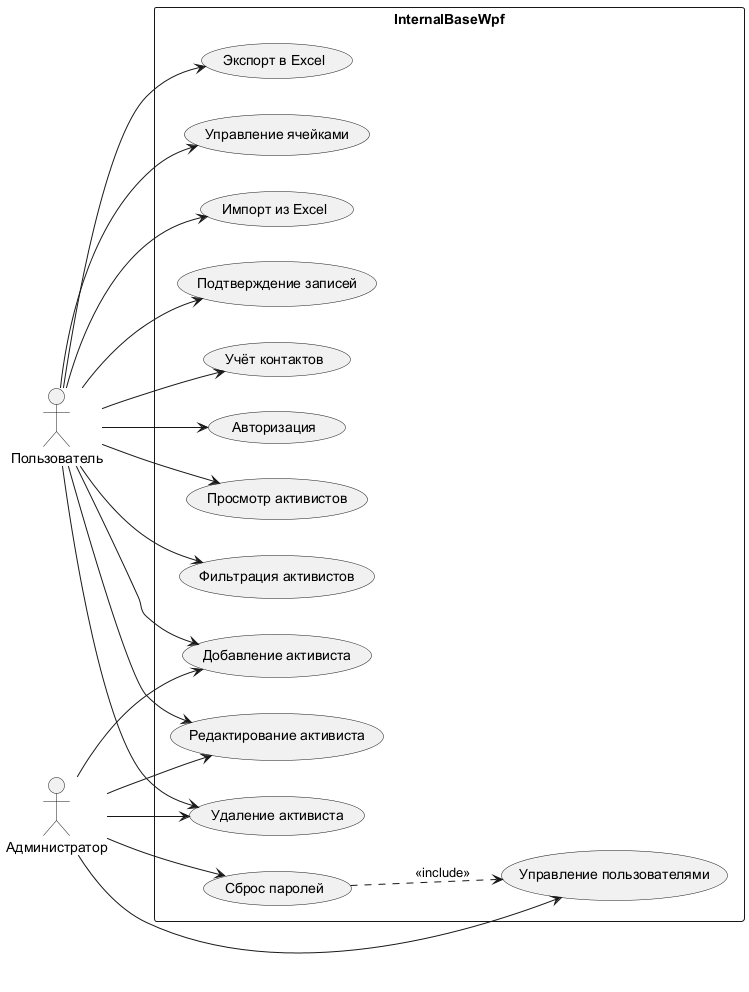

The diagram above was rendered by PlantUML. Its source (embedded in the PNG):
@startuml
skinparamlocked metana true
left to right direction
skinparam packageStyle rectangle

actor "Пользователь" as User
actor "Администратор" as Admin

rectangle "InternalBaseWpf" {
    usecase "Авторизация" as UC1
    usecase "Просмотр активистов" as UC2
    usecase "Добавление активиста" as UC3
    usecase "Редактирование активиста" as UC4
    usecase "Удаление активиста" as UC5
    usecase "Фильтрация активистов" as UC6
    usecase "Экспорт в Excel" as UC7
    usecase "Управление ячейками" as UC8
    usecase "Импорт из Excel" as UC9
    usecase "Подтверждение записей" as UC10
    usecase "Учёт контактов" as UC11
    usecase "Управление пользователями" as UC12
    usecase "Сброс паролей" as UC13
}

User --> UC1
User --> UC2
User --> UC3
User --> UC4
User --> UC5
User --> UC6
User --> UC7
User --> UC8
User --> UC9
User --> UC10
User --> UC11

Admin --> UC12
Admin --> UC13
Admin --> UC3
Admin --> UC4
Admin --> UC5

UC13 ..> UC12 : <<include>>

@enduml